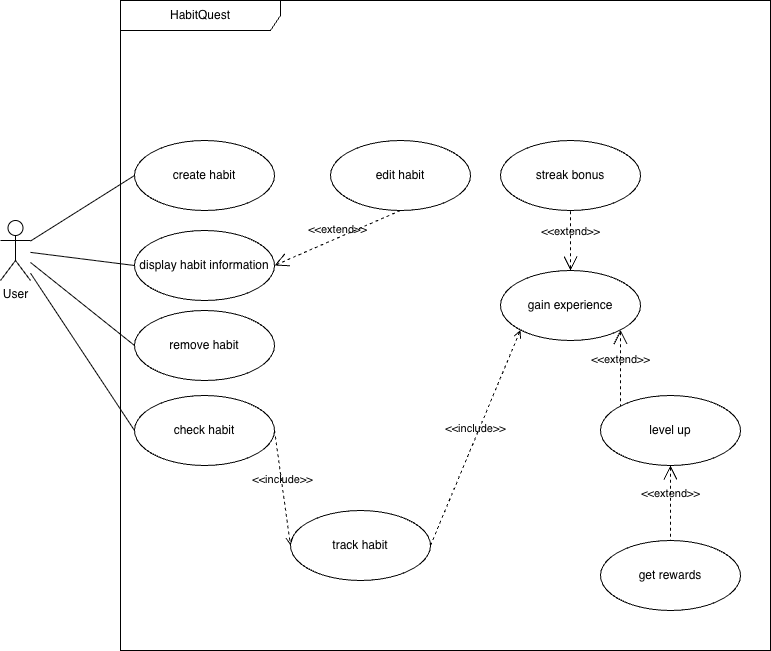

The diagram above was exported from draw.io. Its source (the exported page's mxGraphModel, read from the mxfile embedded in the PNG):
<mxGraphModel dx="2564" dy="1141" grid="1" gridSize="10" guides="1" tooltips="1" connect="1" arrows="1" fold="1" page="1" pageScale="1" pageWidth="827" pageHeight="1169" math="0" shadow="0">
  <root>
    <mxCell id="0" />
    <mxCell id="1" parent="0" />
    <mxCell id="EW7L-T1aCBABpTtqYa_N-1" parent="1" style="shape=umlFrame;whiteSpace=wrap;html=1;pointerEvents=0;recursiveResize=0;container=1;collapsible=0;width=160;" value="HabitQuest" vertex="1">
      <mxGeometry height="650" width="650" x="-678" y="130" as="geometry" />
    </mxCell>
    <mxCell id="EW7L-T1aCBABpTtqYa_N-3" parent="EW7L-T1aCBABpTtqYa_N-1" style="ellipse;whiteSpace=wrap;html=1;" value="create habit" vertex="1">
      <mxGeometry height="70" width="140" x="14" y="140" as="geometry" />
    </mxCell>
    <mxCell id="EW7L-T1aCBABpTtqYa_N-4" parent="EW7L-T1aCBABpTtqYa_N-1" style="ellipse;whiteSpace=wrap;html=1;" value="check habit" vertex="1">
      <mxGeometry height="70" width="140" x="14" y="395" as="geometry" />
    </mxCell>
    <mxCell id="EW7L-T1aCBABpTtqYa_N-5" parent="EW7L-T1aCBABpTtqYa_N-1" style="ellipse;whiteSpace=wrap;html=1;" value="remove habit" vertex="1">
      <mxGeometry height="70" width="140" x="14" y="310" as="geometry" />
    </mxCell>
    <mxCell id="EW7L-T1aCBABpTtqYa_N-6" parent="EW7L-T1aCBABpTtqYa_N-1" style="ellipse;whiteSpace=wrap;html=1;" value="display habit information" vertex="1">
      <mxGeometry height="70" width="140" x="14" y="230" as="geometry" />
    </mxCell>
    <mxCell id="EW7L-T1aCBABpTtqYa_N-14" parent="EW7L-T1aCBABpTtqYa_N-1" style="ellipse;whiteSpace=wrap;html=1;" value="track habit" vertex="1">
      <mxGeometry height="70" width="140" x="170" y="510" as="geometry" />
    </mxCell>
    <mxCell id="EW7L-T1aCBABpTtqYa_N-15" parent="EW7L-T1aCBABpTtqYa_N-1" style="ellipse;whiteSpace=wrap;html=1;" value="gain experience" vertex="1">
      <mxGeometry height="70" width="140" x="380" y="270" as="geometry" />
    </mxCell>
    <mxCell id="EW7L-T1aCBABpTtqYa_N-16" parent="EW7L-T1aCBABpTtqYa_N-1" style="ellipse;whiteSpace=wrap;html=1;" value="level up" vertex="1">
      <mxGeometry height="70" width="140" x="480" y="395" as="geometry" />
    </mxCell>
    <mxCell id="EW7L-T1aCBABpTtqYa_N-17" parent="EW7L-T1aCBABpTtqYa_N-1" style="ellipse;whiteSpace=wrap;html=1;" value="streak bonus" vertex="1">
      <mxGeometry height="70" width="140" x="380" y="140" as="geometry" />
    </mxCell>
    <mxCell id="EW7L-T1aCBABpTtqYa_N-18" parent="EW7L-T1aCBABpTtqYa_N-1" style="ellipse;whiteSpace=wrap;html=1;" value="edit habit" vertex="1">
      <mxGeometry height="70" width="140" x="210" y="140" as="geometry" />
    </mxCell>
    <mxCell id="EW7L-T1aCBABpTtqYa_N-19" parent="EW7L-T1aCBABpTtqYa_N-1" style="ellipse;whiteSpace=wrap;html=1;" value="get rewards" vertex="1">
      <mxGeometry height="70" width="140" x="480" y="540" as="geometry" />
    </mxCell>
    <mxCell id="EW7L-T1aCBABpTtqYa_N-27" edge="1" parent="EW7L-T1aCBABpTtqYa_N-1" source="EW7L-T1aCBABpTtqYa_N-15" style="edgeStyle=none;html=1;startArrow=open;endArrow=none;startSize=12;verticalAlign=bottom;dashed=1;labelBackgroundColor=none;rounded=0;entryX=0;entryY=0;entryDx=0;entryDy=0;exitX=1;exitY=1;exitDx=0;exitDy=0;" target="EW7L-T1aCBABpTtqYa_N-16" value="&amp;lt;&amp;lt;extend&amp;gt;&amp;gt;">
      <mxGeometry relative="1" width="160" as="geometry">
        <mxPoint x="420" y="350" as="sourcePoint" />
        <mxPoint x="580" y="350" as="targetPoint" />
      </mxGeometry>
    </mxCell>
    <mxCell id="EW7L-T1aCBABpTtqYa_N-26" edge="1" parent="EW7L-T1aCBABpTtqYa_N-1" source="EW7L-T1aCBABpTtqYa_N-14" style="edgeStyle=none;html=1;endArrow=open;verticalAlign=bottom;dashed=1;labelBackgroundColor=none;rounded=0;exitX=1;exitY=0.5;exitDx=0;exitDy=0;entryX=0;entryY=1;entryDx=0;entryDy=0;" target="EW7L-T1aCBABpTtqYa_N-15" value="&amp;lt;&amp;lt;include&amp;gt;&amp;gt;">
      <mxGeometry relative="1" width="160" as="geometry">
        <mxPoint x="400" y="400" as="sourcePoint" />
        <mxPoint x="560" y="400" as="targetPoint" />
      </mxGeometry>
    </mxCell>
    <mxCell id="EW7L-T1aCBABpTtqYa_N-28" edge="1" parent="EW7L-T1aCBABpTtqYa_N-1" source="EW7L-T1aCBABpTtqYa_N-4" style="edgeStyle=none;html=1;endArrow=open;verticalAlign=bottom;dashed=1;labelBackgroundColor=none;rounded=0;exitX=1;exitY=0.5;exitDx=0;exitDy=0;entryX=0;entryY=0.5;entryDx=0;entryDy=0;" target="EW7L-T1aCBABpTtqYa_N-14" value="&amp;lt;&amp;lt;include&amp;gt;&amp;gt;">
      <mxGeometry relative="1" width="160" as="geometry">
        <mxPoint x="390" y="445" as="sourcePoint" />
        <mxPoint x="470" y="290" as="targetPoint" />
      </mxGeometry>
    </mxCell>
    <mxCell id="EW7L-T1aCBABpTtqYa_N-29" edge="1" parent="EW7L-T1aCBABpTtqYa_N-1" source="EW7L-T1aCBABpTtqYa_N-15" style="edgeStyle=none;html=1;startArrow=open;endArrow=none;startSize=12;verticalAlign=bottom;dashed=1;labelBackgroundColor=none;rounded=0;exitX=0.5;exitY=0;exitDx=0;exitDy=0;entryX=0.5;entryY=1;entryDx=0;entryDy=0;" target="EW7L-T1aCBABpTtqYa_N-17" value="&amp;lt;&amp;lt;extend&amp;gt;&amp;gt;">
      <mxGeometry relative="1" width="160" x="-0.0045" as="geometry">
        <mxPoint as="offset" />
        <mxPoint x="380" y="345" as="sourcePoint" />
        <mxPoint x="392" y="505" as="targetPoint" />
      </mxGeometry>
    </mxCell>
    <mxCell id="EW7L-T1aCBABpTtqYa_N-30" edge="1" parent="EW7L-T1aCBABpTtqYa_N-1" source="EW7L-T1aCBABpTtqYa_N-6" style="edgeStyle=none;html=1;startArrow=open;endArrow=none;startSize=12;verticalAlign=bottom;dashed=1;labelBackgroundColor=none;rounded=0;entryX=0.5;entryY=1;entryDx=0;entryDy=0;exitX=1;exitY=0.5;exitDx=0;exitDy=0;" target="EW7L-T1aCBABpTtqYa_N-18" value="&amp;lt;&amp;lt;extend&amp;gt;&amp;gt;">
      <mxGeometry relative="1" width="160" as="geometry">
        <mxPoint x="300" y="420" as="sourcePoint" />
        <mxPoint x="300" y="540" as="targetPoint" />
      </mxGeometry>
    </mxCell>
    <mxCell id="EW7L-T1aCBABpTtqYa_N-31" edge="1" parent="EW7L-T1aCBABpTtqYa_N-1" source="EW7L-T1aCBABpTtqYa_N-16" style="edgeStyle=none;html=1;startArrow=open;endArrow=none;startSize=12;verticalAlign=bottom;dashed=1;labelBackgroundColor=none;rounded=0;entryX=0.5;entryY=0;entryDx=0;entryDy=0;exitX=0.5;exitY=1;exitDx=0;exitDy=0;" target="EW7L-T1aCBABpTtqYa_N-19" value="&amp;lt;&amp;lt;extend&amp;gt;&amp;gt;">
      <mxGeometry relative="1" width="160" as="geometry">
        <mxPoint x="490" y="360" as="sourcePoint" />
        <mxPoint x="490" y="450" as="targetPoint" />
      </mxGeometry>
    </mxCell>
    <mxCell id="EW7L-T1aCBABpTtqYa_N-2" parent="1" style="shape=umlActor;html=1;verticalLabelPosition=bottom;verticalAlign=top;align=center;" value="User" vertex="1">
      <mxGeometry height="60" width="30" x="-798" y="350" as="geometry" />
    </mxCell>
    <mxCell id="EW7L-T1aCBABpTtqYa_N-21" edge="1" parent="1" source="EW7L-T1aCBABpTtqYa_N-2" style="edgeStyle=none;html=1;endArrow=none;verticalAlign=bottom;rounded=0;entryX=0;entryY=0.5;entryDx=0;entryDy=0;" target="EW7L-T1aCBABpTtqYa_N-3" value="">
      <mxGeometry relative="1" width="160" as="geometry">
        <mxPoint x="-438" y="420" as="sourcePoint" />
        <mxPoint x="-278" y="420" as="targetPoint" />
      </mxGeometry>
    </mxCell>
    <mxCell id="EW7L-T1aCBABpTtqYa_N-23" edge="1" parent="1" source="EW7L-T1aCBABpTtqYa_N-2" style="edgeStyle=none;html=1;endArrow=none;verticalAlign=bottom;rounded=0;entryX=0;entryY=0.5;entryDx=0;entryDy=0;" target="EW7L-T1aCBABpTtqYa_N-5" value="">
      <mxGeometry relative="1" width="160" as="geometry">
        <mxPoint x="-438" y="420" as="sourcePoint" />
        <mxPoint x="-278" y="420" as="targetPoint" />
      </mxGeometry>
    </mxCell>
    <mxCell id="EW7L-T1aCBABpTtqYa_N-24" edge="1" parent="1" source="EW7L-T1aCBABpTtqYa_N-2" style="edgeStyle=none;html=1;endArrow=none;verticalAlign=bottom;rounded=0;entryX=0;entryY=0.5;entryDx=0;entryDy=0;" target="EW7L-T1aCBABpTtqYa_N-4" value="">
      <mxGeometry relative="1" width="160" as="geometry">
        <mxPoint x="-438" y="420" as="sourcePoint" />
        <mxPoint x="-278" y="420" as="targetPoint" />
      </mxGeometry>
    </mxCell>
    <mxCell id="EW7L-T1aCBABpTtqYa_N-25" edge="1" parent="1" source="EW7L-T1aCBABpTtqYa_N-2" style="edgeStyle=none;html=1;endArrow=none;verticalAlign=bottom;rounded=0;entryX=0;entryY=0.5;entryDx=0;entryDy=0;" target="EW7L-T1aCBABpTtqYa_N-6" value="">
      <mxGeometry relative="1" width="160" as="geometry">
        <mxPoint x="-698" y="400" as="sourcePoint" />
        <mxPoint x="-278" y="420" as="targetPoint" />
      </mxGeometry>
    </mxCell>
  </root>
</mxGraphModel>